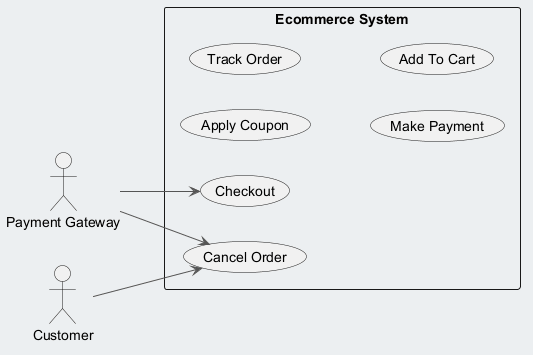

The diagram above was rendered by PlantUML. Its source (embedded in the PNG):
@startuml
skinparam backgroundColor #ECEFF1
skinparam classBackgroundColor #FFFFFF
skinparam classBorderColor #455A64
skinparam ArrowColor #555555
left to right direction
actor "Payment Gateway" as PaymentGateway
actor "Customer" as Customer
rectangle "Ecommerce System" {
  usecase "Apply Coupon" as UC_ApplyCoupon
  usecase "Track Order" as UC_TrackOrder
  usecase "Cancel Order" as UC_CancelOrder
  usecase "Make Payment" as UC_MakePayment
  usecase "Checkout" as UC_Checkout
  usecase "Add To Cart" as UC_AddToCart
}
PaymentGateway --> UC_Checkout
PaymentGateway --> UC_CancelOrder
Customer --> UC_CancelOrder
@enduml